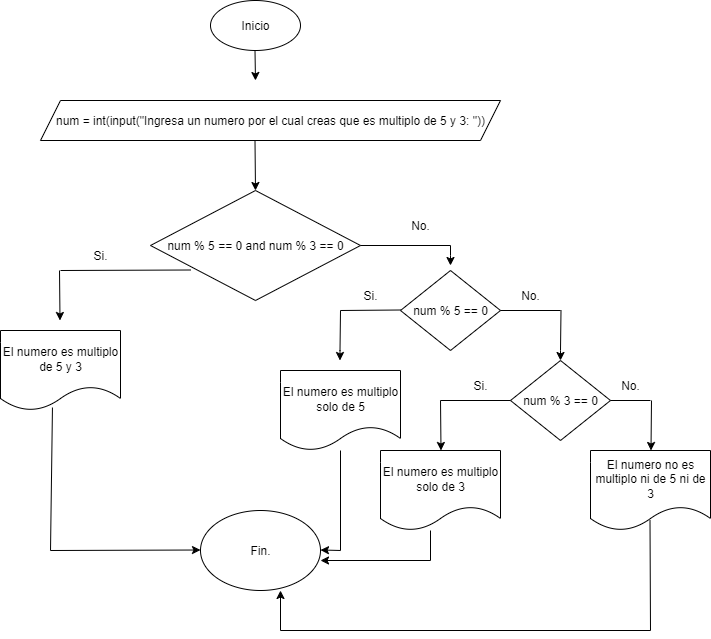

The diagram above was exported from draw.io. Its source (the exported page's mxGraphModel, read from the mxfile embedded in the PNG):
<mxGraphModel dx="872" dy="439" grid="1" gridSize="10" guides="1" tooltips="1" connect="1" arrows="1" fold="1" page="1" pageScale="1" pageWidth="827" pageHeight="1169" background="none" math="0" shadow="0">
  <root>
    <mxCell id="tU4fPAGpZ5QBS_usRoXN-0" />
    <mxCell id="tU4fPAGpZ5QBS_usRoXN-1" parent="tU4fPAGpZ5QBS_usRoXN-0" />
    <mxCell id="tU4fPAGpZ5QBS_usRoXN-2" value="&lt;font style=&quot;vertical-align: inherit;&quot;&gt;&lt;font style=&quot;vertical-align: inherit;&quot;&gt;Inicio&lt;/font&gt;&lt;/font&gt;" style="ellipse;whiteSpace=wrap;html=1;" parent="tU4fPAGpZ5QBS_usRoXN-1" vertex="1">
      <mxGeometry x="360" y="10" width="90" height="50" as="geometry" />
    </mxCell>
    <mxCell id="tU4fPAGpZ5QBS_usRoXN-3" value="" style="endArrow=classic;html=1;rounded=0;" parent="tU4fPAGpZ5QBS_usRoXN-1" edge="1">
      <mxGeometry width="50" height="50" relative="1" as="geometry">
        <mxPoint x="404.5" y="60" as="sourcePoint" />
        <mxPoint x="405" y="90" as="targetPoint" />
      </mxGeometry>
    </mxCell>
    <mxCell id="tU4fPAGpZ5QBS_usRoXN-5" value="" style="endArrow=classic;html=1;rounded=0;" parent="tU4fPAGpZ5QBS_usRoXN-1" edge="1">
      <mxGeometry width="50" height="50" relative="1" as="geometry">
        <mxPoint x="404.5" y="150" as="sourcePoint" />
        <mxPoint x="405" y="200" as="targetPoint" />
      </mxGeometry>
    </mxCell>
    <mxCell id="tU4fPAGpZ5QBS_usRoXN-6" value="num % 5 == 0 and num % 3 == 0" style="rhombus;whiteSpace=wrap;html=1;" parent="tU4fPAGpZ5QBS_usRoXN-1" vertex="1">
      <mxGeometry x="300" y="200" width="210" height="110" as="geometry" />
    </mxCell>
    <mxCell id="tU4fPAGpZ5QBS_usRoXN-7" value="" style="endArrow=none;html=1;rounded=0;" parent="tU4fPAGpZ5QBS_usRoXN-1" edge="1">
      <mxGeometry width="50" height="50" relative="1" as="geometry">
        <mxPoint x="210" y="280" as="sourcePoint" />
        <mxPoint x="340" y="279.5" as="targetPoint" />
      </mxGeometry>
    </mxCell>
    <mxCell id="tU4fPAGpZ5QBS_usRoXN-8" value="" style="endArrow=classic;html=1;rounded=0;" parent="tU4fPAGpZ5QBS_usRoXN-1" edge="1">
      <mxGeometry width="50" height="50" relative="1" as="geometry">
        <mxPoint x="209" y="280" as="sourcePoint" />
        <mxPoint x="209.5" y="330" as="targetPoint" />
      </mxGeometry>
    </mxCell>
    <mxCell id="tU4fPAGpZ5QBS_usRoXN-9" value="&lt;font style=&quot;vertical-align: inherit;&quot;&gt;&lt;font style=&quot;vertical-align: inherit;&quot;&gt;Si.&lt;/font&gt;&lt;/font&gt;" style="text;html=1;align=center;verticalAlign=middle;whiteSpace=wrap;rounded=0;" parent="tU4fPAGpZ5QBS_usRoXN-1" vertex="1">
      <mxGeometry x="220" y="250" width="60" height="30" as="geometry" />
    </mxCell>
    <mxCell id="tU4fPAGpZ5QBS_usRoXN-10" value="El numero es multiplo de 5 y 3" style="shape=document;whiteSpace=wrap;html=1;boundedLbl=1;" parent="tU4fPAGpZ5QBS_usRoXN-1" vertex="1">
      <mxGeometry x="150" y="340" width="120" height="80" as="geometry" />
    </mxCell>
    <mxCell id="tU4fPAGpZ5QBS_usRoXN-11" value="" style="endArrow=none;html=1;rounded=0;" parent="tU4fPAGpZ5QBS_usRoXN-1" edge="1">
      <mxGeometry width="50" height="50" relative="1" as="geometry">
        <mxPoint x="510" y="255" as="sourcePoint" />
        <mxPoint x="600" y="255" as="targetPoint" />
      </mxGeometry>
    </mxCell>
    <mxCell id="tU4fPAGpZ5QBS_usRoXN-12" value="" style="endArrow=classic;html=1;rounded=0;" parent="tU4fPAGpZ5QBS_usRoXN-1" edge="1">
      <mxGeometry width="50" height="50" relative="1" as="geometry">
        <mxPoint x="600" y="255" as="sourcePoint" />
        <mxPoint x="600" y="275" as="targetPoint" />
        <Array as="points">
          <mxPoint x="600" y="265" />
        </Array>
      </mxGeometry>
    </mxCell>
    <mxCell id="tU4fPAGpZ5QBS_usRoXN-13" value="&lt;font style=&quot;vertical-align: inherit;&quot;&gt;&lt;font style=&quot;vertical-align: inherit;&quot;&gt;No.&lt;/font&gt;&lt;/font&gt;" style="text;html=1;align=center;verticalAlign=middle;whiteSpace=wrap;rounded=0;" parent="tU4fPAGpZ5QBS_usRoXN-1" vertex="1">
      <mxGeometry x="540" y="220" width="60" height="30" as="geometry" />
    </mxCell>
    <mxCell id="tU4fPAGpZ5QBS_usRoXN-14" value="Fin." style="ellipse;whiteSpace=wrap;html=1;" parent="tU4fPAGpZ5QBS_usRoXN-1" vertex="1">
      <mxGeometry x="350" y="520" width="120" height="80" as="geometry" />
    </mxCell>
    <mxCell id="tU4fPAGpZ5QBS_usRoXN-16" value="" style="endArrow=none;html=1;rounded=0;" parent="tU4fPAGpZ5QBS_usRoXN-1" edge="1">
      <mxGeometry width="50" height="50" relative="1" as="geometry">
        <mxPoint x="490" y="320" as="sourcePoint" />
        <mxPoint x="550" y="319.5" as="targetPoint" />
      </mxGeometry>
    </mxCell>
    <mxCell id="tU4fPAGpZ5QBS_usRoXN-17" value="" style="endArrow=classic;html=1;rounded=0;" parent="tU4fPAGpZ5QBS_usRoXN-1" edge="1">
      <mxGeometry width="50" height="50" relative="1" as="geometry">
        <mxPoint x="490" y="560" as="sourcePoint" />
        <mxPoint x="470" y="559.5" as="targetPoint" />
      </mxGeometry>
    </mxCell>
    <mxCell id="tU4fPAGpZ5QBS_usRoXN-20" value="num = int(input(&quot;Ingresa un numero por el cual creas que es multiplo de 5 y 3: &quot;))" style="shape=parallelogram;perimeter=parallelogramPerimeter;whiteSpace=wrap;html=1;fixedSize=1;" parent="tU4fPAGpZ5QBS_usRoXN-1" vertex="1">
      <mxGeometry x="190" y="110" width="460" height="40" as="geometry" />
    </mxCell>
    <mxCell id="tU4fPAGpZ5QBS_usRoXN-22" value="" style="endArrow=classic;html=1;rounded=0;" parent="tU4fPAGpZ5QBS_usRoXN-1" edge="1">
      <mxGeometry width="50" height="50" relative="1" as="geometry">
        <mxPoint x="200" y="560" as="sourcePoint" />
        <mxPoint x="350" y="559.5" as="targetPoint" />
      </mxGeometry>
    </mxCell>
    <mxCell id="E4VekpFbb_C36MqNZmwB-3" value="num % 5 == 0" style="rhombus;whiteSpace=wrap;html=1;" parent="tU4fPAGpZ5QBS_usRoXN-1" vertex="1">
      <mxGeometry x="550" y="280" width="100" height="80" as="geometry" />
    </mxCell>
    <mxCell id="E4VekpFbb_C36MqNZmwB-5" value="El numero es multiplo solo de 5" style="shape=document;whiteSpace=wrap;html=1;boundedLbl=1;" parent="tU4fPAGpZ5QBS_usRoXN-1" vertex="1">
      <mxGeometry x="430" y="380" width="120" height="80" as="geometry" />
    </mxCell>
    <mxCell id="E4VekpFbb_C36MqNZmwB-6" value="" style="endArrow=classic;html=1;rounded=0;" parent="tU4fPAGpZ5QBS_usRoXN-1" edge="1">
      <mxGeometry width="50" height="50" relative="1" as="geometry">
        <mxPoint x="490" y="320" as="sourcePoint" />
        <mxPoint x="489.5" y="370" as="targetPoint" />
        <Array as="points">
          <mxPoint x="489.5" y="360" />
        </Array>
      </mxGeometry>
    </mxCell>
    <mxCell id="E4VekpFbb_C36MqNZmwB-7" value="&lt;font style=&quot;vertical-align: inherit;&quot;&gt;&lt;font style=&quot;vertical-align: inherit;&quot;&gt;Si.&lt;/font&gt;&lt;/font&gt;" style="text;html=1;align=center;verticalAlign=middle;whiteSpace=wrap;rounded=0;" parent="tU4fPAGpZ5QBS_usRoXN-1" vertex="1">
      <mxGeometry x="490" y="290" width="60" height="30" as="geometry" />
    </mxCell>
    <mxCell id="E4VekpFbb_C36MqNZmwB-8" value="&lt;font style=&quot;vertical-align: inherit;&quot;&gt;&lt;font style=&quot;vertical-align: inherit;&quot;&gt;No.&lt;/font&gt;&lt;/font&gt;" style="text;html=1;align=center;verticalAlign=middle;whiteSpace=wrap;rounded=0;" parent="tU4fPAGpZ5QBS_usRoXN-1" vertex="1">
      <mxGeometry x="650" y="290" width="60" height="30" as="geometry" />
    </mxCell>
    <mxCell id="E4VekpFbb_C36MqNZmwB-9" value="" style="endArrow=none;html=1;rounded=0;" parent="tU4fPAGpZ5QBS_usRoXN-1" edge="1">
      <mxGeometry width="50" height="50" relative="1" as="geometry">
        <mxPoint x="650" y="320" as="sourcePoint" />
        <mxPoint x="710" y="320" as="targetPoint" />
      </mxGeometry>
    </mxCell>
    <mxCell id="E4VekpFbb_C36MqNZmwB-10" value="" style="endArrow=classic;html=1;rounded=0;" parent="tU4fPAGpZ5QBS_usRoXN-1" edge="1">
      <mxGeometry width="50" height="50" relative="1" as="geometry">
        <mxPoint x="710.5" y="320" as="sourcePoint" />
        <mxPoint x="710" y="370" as="targetPoint" />
        <Array as="points">
          <mxPoint x="710" y="360" />
        </Array>
      </mxGeometry>
    </mxCell>
    <mxCell id="E4VekpFbb_C36MqNZmwB-11" value="num % 3 == 0" style="rhombus;whiteSpace=wrap;html=1;" parent="tU4fPAGpZ5QBS_usRoXN-1" vertex="1">
      <mxGeometry x="660" y="370" width="100" height="80" as="geometry" />
    </mxCell>
    <mxCell id="E4VekpFbb_C36MqNZmwB-12" value="" style="endArrow=none;html=1;rounded=0;entryX=0.433;entryY=0.963;entryDx=0;entryDy=0;entryPerimeter=0;" parent="tU4fPAGpZ5QBS_usRoXN-1" target="tU4fPAGpZ5QBS_usRoXN-10" edge="1">
      <mxGeometry width="50" height="50" relative="1" as="geometry">
        <mxPoint x="200" y="560" as="sourcePoint" />
        <mxPoint x="202" y="420" as="targetPoint" />
      </mxGeometry>
    </mxCell>
    <mxCell id="E4VekpFbb_C36MqNZmwB-14" value="&lt;font style=&quot;vertical-align: inherit;&quot;&gt;&lt;font style=&quot;vertical-align: inherit;&quot;&gt;Si.&lt;/font&gt;&lt;/font&gt;" style="text;html=1;align=center;verticalAlign=middle;whiteSpace=wrap;rounded=0;" parent="tU4fPAGpZ5QBS_usRoXN-1" vertex="1">
      <mxGeometry x="600" y="380" width="60" height="30" as="geometry" />
    </mxCell>
    <mxCell id="E4VekpFbb_C36MqNZmwB-15" value="&lt;font style=&quot;vertical-align: inherit;&quot;&gt;&lt;font style=&quot;vertical-align: inherit;&quot;&gt;No.&lt;/font&gt;&lt;/font&gt;" style="text;html=1;align=center;verticalAlign=middle;whiteSpace=wrap;rounded=0;" parent="tU4fPAGpZ5QBS_usRoXN-1" vertex="1">
      <mxGeometry x="750" y="380" width="60" height="30" as="geometry" />
    </mxCell>
    <mxCell id="E4VekpFbb_C36MqNZmwB-16" value="" style="endArrow=classic;html=1;rounded=0;" parent="tU4fPAGpZ5QBS_usRoXN-1" edge="1">
      <mxGeometry width="50" height="50" relative="1" as="geometry">
        <mxPoint x="590" y="410" as="sourcePoint" />
        <mxPoint x="590.5" y="460" as="targetPoint" />
      </mxGeometry>
    </mxCell>
    <mxCell id="E4VekpFbb_C36MqNZmwB-17" value="" style="endArrow=none;html=1;rounded=0;" parent="tU4fPAGpZ5QBS_usRoXN-1" edge="1">
      <mxGeometry width="50" height="50" relative="1" as="geometry">
        <mxPoint x="590" y="410" as="sourcePoint" />
        <mxPoint x="660" y="410" as="targetPoint" />
      </mxGeometry>
    </mxCell>
    <mxCell id="E4VekpFbb_C36MqNZmwB-18" value="El numero es multiplo solo de 3" style="shape=document;whiteSpace=wrap;html=1;boundedLbl=1;" parent="tU4fPAGpZ5QBS_usRoXN-1" vertex="1">
      <mxGeometry x="530" y="460" width="120" height="80" as="geometry" />
    </mxCell>
    <mxCell id="E4VekpFbb_C36MqNZmwB-19" value="" style="endArrow=none;html=1;rounded=0;" parent="tU4fPAGpZ5QBS_usRoXN-1" edge="1">
      <mxGeometry width="50" height="50" relative="1" as="geometry">
        <mxPoint x="760" y="410" as="sourcePoint" />
        <mxPoint x="800" y="410" as="targetPoint" />
      </mxGeometry>
    </mxCell>
    <mxCell id="E4VekpFbb_C36MqNZmwB-20" value="" style="endArrow=classic;html=1;rounded=0;" parent="tU4fPAGpZ5QBS_usRoXN-1" edge="1">
      <mxGeometry width="50" height="50" relative="1" as="geometry">
        <mxPoint x="801" y="410" as="sourcePoint" />
        <mxPoint x="800.5" y="460" as="targetPoint" />
      </mxGeometry>
    </mxCell>
    <mxCell id="E4VekpFbb_C36MqNZmwB-21" value="El numero no es multiplo ni de 5 ni de 3" style="shape=document;whiteSpace=wrap;html=1;boundedLbl=1;" parent="tU4fPAGpZ5QBS_usRoXN-1" vertex="1">
      <mxGeometry x="740" y="460" width="120" height="80" as="geometry" />
    </mxCell>
    <mxCell id="E4VekpFbb_C36MqNZmwB-23" value="" style="endArrow=none;html=1;rounded=0;" parent="tU4fPAGpZ5QBS_usRoXN-1" target="E4VekpFbb_C36MqNZmwB-5" edge="1">
      <mxGeometry width="50" height="50" relative="1" as="geometry">
        <mxPoint x="490" y="560" as="sourcePoint" />
        <mxPoint x="520" y="480" as="targetPoint" />
      </mxGeometry>
    </mxCell>
    <mxCell id="E4VekpFbb_C36MqNZmwB-24" value="" style="endArrow=none;html=1;rounded=0;" parent="tU4fPAGpZ5QBS_usRoXN-1" edge="1">
      <mxGeometry width="50" height="50" relative="1" as="geometry">
        <mxPoint x="800" y="640" as="sourcePoint" />
        <mxPoint x="799.5" y="530" as="targetPoint" />
      </mxGeometry>
    </mxCell>
    <mxCell id="E4VekpFbb_C36MqNZmwB-25" value="" style="endArrow=classic;html=1;rounded=0;" parent="tU4fPAGpZ5QBS_usRoXN-1" edge="1">
      <mxGeometry width="50" height="50" relative="1" as="geometry">
        <mxPoint x="430" y="640" as="sourcePoint" />
        <mxPoint x="430" y="600" as="targetPoint" />
      </mxGeometry>
    </mxCell>
    <mxCell id="E4VekpFbb_C36MqNZmwB-26" value="" style="endArrow=none;html=1;rounded=0;" parent="tU4fPAGpZ5QBS_usRoXN-1" edge="1">
      <mxGeometry width="50" height="50" relative="1" as="geometry">
        <mxPoint x="430" y="640" as="sourcePoint" />
        <mxPoint x="800" y="640" as="targetPoint" />
      </mxGeometry>
    </mxCell>
    <mxCell id="E4VekpFbb_C36MqNZmwB-27" value="" style="endArrow=classic;html=1;rounded=0;entryX=1;entryY=1;entryDx=0;entryDy=0;" parent="tU4fPAGpZ5QBS_usRoXN-1" edge="1">
      <mxGeometry width="50" height="50" relative="1" as="geometry">
        <mxPoint x="580" y="570" as="sourcePoint" />
        <mxPoint x="469.99640687119273" y="570.0042712474619" as="targetPoint" />
      </mxGeometry>
    </mxCell>
    <mxCell id="E4VekpFbb_C36MqNZmwB-28" value="" style="endArrow=none;html=1;rounded=0;" parent="tU4fPAGpZ5QBS_usRoXN-1" edge="1">
      <mxGeometry width="50" height="50" relative="1" as="geometry">
        <mxPoint x="580" y="570" as="sourcePoint" />
        <mxPoint x="580" y="540" as="targetPoint" />
      </mxGeometry>
    </mxCell>
  </root>
</mxGraphModel>